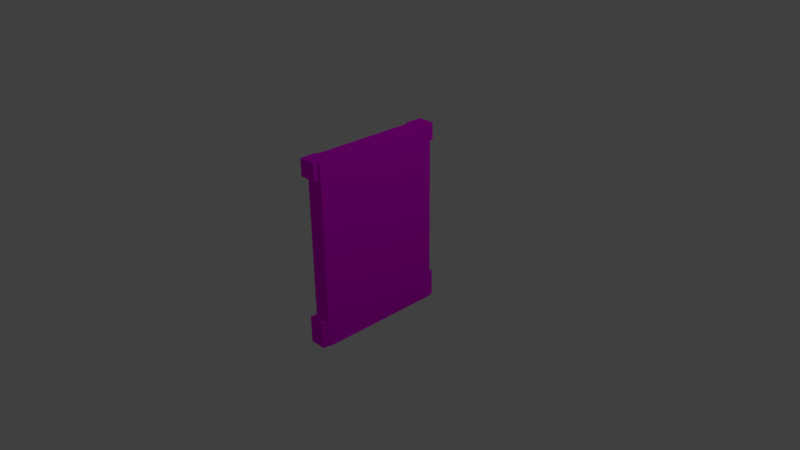 # Source: karePencereBrownFrame.blend  (saved by Blender 2.77.0; exported with 4.5.12 LTS)
import bpy
from mathutils import Matrix  # noqa: F401  (used for matrix-valued properties, if any)

bpy.ops.wm.read_factory_settings(use_empty=True)
scene = bpy.context.scene
scene.name = 'Scene'

# ---- collections
col_collection_1 = bpy.data.collections.new('Collection 1'); scene.collection.children.link(col_collection_1)

# ---- images (referenced by path relative to the original .blend; pixels are not part of the script)
import os
ASSET_DIR = os.environ.get("B2B_ASSET_DIR", "")  # directory of the original .blend (textures are referenced by path, not embedded)
HERE = os.path.dirname(os.path.abspath(__file__))  # packed textures are extracted next to this script under _unpacked/

def load_image(name, relpath, width, height, colorspace="sRGB"):
    """Load a texture the original file referenced (path relative to the .blend, or extracted next to this script)."""
    p = next((c for c in (os.path.join(HERE, relpath), os.path.join(ASSET_DIR, relpath)) if relpath and os.path.exists(c)), "")
    if p:
        img = bpy.data.images.load(p, check_existing=True)
        img.name = name
    else:  # same state as the original file: an image datablock whose file is absent (Cycles renders it pink)
        img = bpy.data.images.new(name, width, height)
        img.source = "FILE"
        img.filepath = "//" + (relpath or name)
    img.colorspace_settings.name = colorspace
    return img
img_colorpalette_jpg = load_image('colorPalette.jpg', 'colorPalette.jpg', 1024, 1024, 'sRGB')

# ---- materials (node trees are filled in below, after node groups)
mat_material = bpy.data.materials.new('Material')
mat_material.alpha_threshold = 0.0
mat_material.roughness = 0.5
mat_material.line_color = (0.0, 0.0, 0.0, 1.0)

# ---- material node trees
mat_material.use_nodes = True; mat_material.node_tree.nodes.clear()
_N = mat_material.node_tree.nodes; _L = mat_material.node_tree.links
n0 = _N.new('ShaderNodeOutputMaterial'); n0.name = 'Material Output'; n0.location = (300, 300)
n1 = _N.new('ShaderNodeBsdfDiffuse'); n1.name = 'Diffuse BSDF'; n1.location = (10, 300)
n2 = _N.new('ShaderNodeTexImage'); n2.name = 'Image Texture'; n2.location = (228, 132)
n2.width = 140
n2.image = img_colorpalette_jpg
n3 = _N.new('ShaderNodeTexCoord'); n3.name = 'Texture Coordinate'; n3.location = (-183, 230)
_L.new(n1.outputs[0], n0.inputs[0])
_L.new(n3.outputs[2], n2.inputs[0])
_L.new(n2.outputs[0], n1.inputs[0])
n0.is_active_output = True

# ---- world
world_world = bpy.data.worlds.new('World'); scene.world = world_world
world_world.color = (0.05088, 0.05088, 0.05088)
world_world.use_sun_shadow = False
world_world.sun_shadow_jitter_overblur = 0.0
world_world.cycles.sampling_method = 'MANUAL'

# ---- cameras
cam_camera = bpy.data.cameras.new('Camera')
cam_camera.clip_end = 100.0
cam_camera.lens = 35.0
cam_camera.sensor_width = 32.0
cam_camera.sensor_height = 18.0
cam_camera.ortho_scale = 7.314
cam_camera.dof.focus_distance = 0.0

# ---- lights
light_lamp = bpy.data.lights.new('Lamp', 'POINT')
light_lamp.transmission_factor = 0.0
light_lamp.cutoff_distance = 30.0
light_lamp.energy = 100.0
light_lamp.shadow_buffer_clip_start = 1.001
light_lamp.shadow_soft_size = 0.1
light_lamp.shadow_maximum_resolution = 0.006
light_lamp.use_absolute_resolution = True

# ---- meshes
me_cube_001 = bpy.data.meshes.new('Cube.001')
me_cube_001.from_pydata([(-0.1067, -0.784, -1.187), (-0.1067, -0.784, 1.156), (-0.1067, 0.7875, -1.187), (-0.1067, 0.7875, 1.156), (0.1277, -0.8859, -1.269), (0.1277, -0.8859, 1.238), (0.1277, 0.8895, -1.269), (0.1277, 0.8895, 1.238), (-0.1067, -0.8859, -1.269), (-0.1067, -0.8859, 1.238), (-0.1067, 0.8895, 1.238), (-0.1067, 0.8895, -1.269), (0.06169, -0.784, -1.187), (0.06169, -0.784, 1.156), (0.06169, 0.7875, 1.156), (0.06169, 0.7875, -1.187), (-0.1364, -0.9602, 1.007), (-0.1364, -0.9602, 1.239), (-0.1364, -0.7274, 1.007), (-0.1364, -0.7274, 1.239), (0.09644, -0.9602, 1.007), (0.09644, -0.9602, 1.239), (0.09644, -0.7274, 1.007), (0.09644, -0.7274, 1.239), (-0.1364, 0.7354, 1.007), (-0.1364, 0.7354, 1.239), (-0.1364, 0.9682, 1.007), (-0.1364, 0.9682, 1.239), (0.09644, 0.7354, 1.007), (0.09644, 0.7354, 1.239), (0.09644, 0.9682, 1.007), (0.09644, 0.9682, 1.239), (-0.1364, -0.9602, -1.277), (-0.1364, -0.9602, -0.9127), (-0.1364, -0.7274, -1.277), (-0.1364, -0.7274, -0.9127), (0.09644, -0.9602, -1.277), (0.09644, -0.9602, -0.9127), (0.09644, -0.7274, -1.277), (0.09644, -0.7274, -0.9127), (-0.1364, 0.7354, -1.277), (-0.1364, 0.7354, -0.9127), (-0.1364, 0.9682, -1.277), (-0.1364, 0.9682, -0.9127), (0.09644, 0.7354, -1.277), (0.09644, 0.7354, -0.9127), (0.09644, 0.9682, -1.277), (0.09644, 0.9682, -0.9127), (-0.01476, -0.04964, -1.254), (-0.01476, -0.04964, 1.227), (-0.01476, 0.04038, -1.254), (-0.01476, 0.04038, 1.227), (0.1039, -0.04964, -1.254), (0.1039, -0.04964, 1.227), (0.1039, 0.04038, -1.254), (0.1039, 0.04038, 1.227), (-0.01476, 0.7671, -0.05858), (-0.01476, -0.7764, -0.05858), (-0.01476, 0.7671, 0.03145), (-0.01476, -0.7764, 0.03145), (0.1039, 0.7671, -0.05858), (0.1039, -0.7764, -0.05858), (0.1039, 0.7671, 0.03145), (0.1039, -0.7764, 0.03145), (0.005538, 0.8264, 1.19), (0.005538, 0.8264, -1.182), (0.005538, -0.8676, 1.19), (0.005538, -0.8676, -1.182)], [], [(3, 2, 15, 14), (10, 7, 6, 11), (7, 5, 4, 6), (5, 9, 8, 4), (8, 11, 6, 4), (5, 7, 10, 9), (1, 0, 8, 9), (3, 1, 9, 10), (2, 3, 10, 11), (0, 2, 11, 8), (13, 14, 15, 12), (0, 1, 13, 12), (2, 0, 12, 15), (1, 3, 14, 13), (17, 19, 18, 16), (19, 23, 22, 18), (23, 21, 20, 22), (21, 17, 16, 20), (16, 18, 22, 20), (21, 23, 19, 17), (25, 27, 26, 24), (27, 31, 30, 26), (31, 29, 28, 30), (29, 25, 24, 28), (24, 26, 30, 28), (29, 31, 27, 25), (33, 35, 34, 32), (35, 39, 38, 34), (39, 37, 36, 38), (37, 33, 32, 36), (32, 34, 38, 36), (37, 39, 35, 33), (41, 43, 42, 40), (43, 47, 46, 42), (47, 45, 44, 46), (45, 41, 40, 44), (40, 42, 46, 44), (45, 47, 43, 41), (49, 51, 50, 48), (51, 55, 54, 50), (55, 53, 52, 54), (53, 49, 48, 52), (48, 50, 54, 52), (53, 55, 51, 49), (57, 59, 58, 56), (59, 63, 62, 58), (63, 61, 60, 62), (61, 57, 56, 60), (56, 58, 62, 60), (61, 63, 59, 57), (64, 65, 67, 66)])
_uv = me_cube_001.uv_layers.new(name='UVMap')
_uv.uv.foreach_set('vector', [0.5268, 0.2467, 0.5268, 0.2496, 0.5267, 0.2496, 0.5267, 0.2467, 0.5254, 0.2456, 0.5256, 0.2456, 0.5256, 0.2486, 0.5254, 0.2486, 0.5256, 0.2344, 0.527, 0.2344, 0.527, 0.2374, 0.5256, 0.2374, 0.5251, 0.2456, 0.5252, 0.2456, 0.5252, 0.2486, 0.5251, 0.2486, 0.5296, 0.247, 0.5296, 0.2449, 0.5297, 0.2449, 0.5297, 0.247, 0.5193, 0.2476, 0.5193, 0.2497, 0.5192, 0.2497, 0.5192, 0.2476, 0.5244, 0.2345, 0.5244, 0.2373, 0.5243, 0.2374, 0.5243, 0.2344, 0.5255, 0.2345, 0.5244, 0.2345, 0.5243, 0.2344, 0.5256, 0.2344, 0.5255, 0.2373, 0.5255, 0.2345, 0.5256, 0.2344, 0.5256, 0.2374, 0.5244, 0.2373, 0.5255, 0.2373, 0.5256, 0.2374, 0.5243, 0.2374, 0.527, 0.2342, 0.5281, 0.2342, 0.5281, 0.237, 0.527, 0.237, 0.5297, 0.2448, 0.5297, 0.2419, 0.5298, 0.2419, 0.5298, 0.2448, 0.5241, 0.2502, 0.5241, 0.2483, 0.5243, 0.2483, 0.5243, 0.2502, 0.5237, 0.2502, 0.5237, 0.2483, 0.5239, 0.2483, 0.5239, 0.2502, 0.5199, 0.2507, 0.5199, 0.2504, 0.5201, 0.2504, 0.5201, 0.2507, 0.5223, 0.2506, 0.5223, 0.2509, 0.5222, 0.2509, 0.5222, 0.2506, 0.5214, 0.2507, 0.5214, 0.2504, 0.5216, 0.2504, 0.5216, 0.2507, 0.5303, 0.234, 0.5303, 0.2337, 0.5305, 0.2337, 0.5305, 0.234, 0.522, 0.2508, 0.522, 0.2506, 0.5222, 0.2506, 0.5222, 0.2508, 0.5193, 0.2506, 0.5193, 0.2509, 0.5191, 0.2509, 0.5191, 0.2506, 0.5213, 0.2506, 0.5213, 0.2504, 0.5214, 0.2504, 0.5214, 0.2506, 0.5213, 0.2509, 0.5213, 0.2506, 0.5214, 0.2506, 0.5214, 0.2509, 0.5293, 0.245, 0.5293, 0.2447, 0.5294, 0.2447, 0.5294, 0.245, 0.5184, 0.2509, 0.5184, 0.2506, 0.5185, 0.2506, 0.5185, 0.2509, 0.5296, 0.2509, 0.5296, 0.2506, 0.5297, 0.2506, 0.5297, 0.2509, 0.5266, 0.2505, 0.5266, 0.2508, 0.5265, 0.2508, 0.5265, 0.2505, 0.5198, 0.2498, 0.5199, 0.2498, 0.5199, 0.2502, 0.5198, 0.2502, 0.5252, 0.25, 0.5254, 0.25, 0.5254, 0.2504, 0.5252, 0.2504, 0.5262, 0.2498, 0.5264, 0.2498, 0.5264, 0.2503, 0.5262, 0.2503, 0.5223, 0.2498, 0.5225, 0.2498, 0.5225, 0.2503, 0.5223, 0.2503, 0.5262, 0.2509, 0.5262, 0.2506, 0.5264, 0.2506, 0.5264, 0.2509, 0.5199, 0.2506, 0.5199, 0.2509, 0.5198, 0.2509, 0.5198, 0.2506, 0.5202, 0.2496, 0.5203, 0.2496, 0.5203, 0.25, 0.5202, 0.25, 0.527, 0.2499, 0.5272, 0.2499, 0.5272, 0.2504, 0.527, 0.2504, 0.5291, 0.2445, 0.5293, 0.2445, 0.5293, 0.245, 0.5291, 0.245, 0.5249, 0.25, 0.5251, 0.25, 0.5251, 0.2504, 0.5249, 0.2504, 0.5258, 0.2507, 0.5258, 0.2504, 0.526, 0.2504, 0.526, 0.2507, 0.5289, 0.2505, 0.5289, 0.2508, 0.5288, 0.2508, 0.5288, 0.2505, 0.5302, 0.2345, 0.5303, 0.2345, 0.5303, 0.2375, 0.5302, 0.2375, 0.53, 0.2314, 0.5301, 0.2314, 0.5301, 0.2344, 0.53, 0.2344, 0.5303, 0.2445, 0.5302, 0.2445, 0.5302, 0.2415, 0.5303, 0.2415, 0.53, 0.2472, 0.5301, 0.2472, 0.5301, 0.2502, 0.53, 0.2502, 0.5271, 0.2394, 0.5272, 0.2394, 0.5272, 0.2396, 0.5271, 0.2396, 0.5271, 0.2396, 0.5271, 0.2396, 0.5271, 0.2394, 0.5271, 0.2394, 0.5204, 0.2508, 0.5204, 0.2508, 0.5204, 0.2489, 0.5204, 0.2489, 0.5206, 0.2487, 0.5207, 0.2487, 0.5207, 0.2506, 0.5206, 0.2506, 0.5293, 0.2507, 0.5292, 0.2507, 0.5292, 0.2488, 0.5293, 0.2488, 0.5266, 0.2505, 0.5265, 0.2505, 0.5265, 0.2486, 0.5266, 0.2486, 0.5272, 0.2426, 0.5272, 0.2426, 0.5272, 0.2424, 0.5272, 0.2424, 0.5273, 0.2394, 0.5274, 0.2394, 0.5274, 0.2396, 0.5273, 0.2396, 0.1666, 0.7508, 0.1793, 0.7508, 0.1793, 0.7713, 0.1666, 0.7713])
me_cube_001.materials.append(mat_material)
me_cube_001.use_remesh_preserve_volume = False
me_cube_001.use_remesh_preserve_attributes = False
me_cube_001.use_mirror_vertex_groups = False
me_cube_001.update()

# ---- objects
ob_cube_001 = bpy.data.objects.new('Cube.001', me_cube_001)
ob_lamp = bpy.data.objects.new('Lamp', light_lamp)
ob_camera = bpy.data.objects.new('Camera', cam_camera)

# ---- transforms, parenting, visibility, modifiers, constraints
ob_cube_001.location = (0.0, 0.0, 0.3269)
ob_cube_001.lock_rotations_4d = False
ob_cube_001.empty_display_type = 'ARROWS'
ob_cube_001.lineart.crease_threshold = 0.0
ob_lamp.location = (4.076, 1.005, 5.904)
ob_lamp.rotation_euler = (0.6503, 0.05522, 1.866)
ob_lamp.lock_rotations_4d = False
ob_lamp.empty_display_type = 'ARROWS'
ob_lamp.color = (0.0, 0.0, 0.0, 0.0)
ob_lamp.lineart.crease_threshold = 0.0
ob_camera.location = (7.481, -6.508, 5.344)
ob_camera.rotation_euler = (1.109, 0.01082, 0.8149)
ob_camera.lock_rotations_4d = False
ob_camera.empty_display_type = 'ARROWS'
ob_camera.color = (0.0, 0.0, 0.0, 0.0)
ob_camera.display_type = 'WIRE'
ob_camera.lineart.crease_threshold = 0.0

# ---- collection membership
col_collection_1.objects.link(ob_cube_001)
col_collection_1.objects.link(ob_lamp)
col_collection_1.objects.link(ob_camera)

# ---- scene / render settings (as saved in the file)
scene.camera = ob_camera
scene.frame_start = 1; scene.frame_end = 250; scene.frame_set(238)
scene.render.engine = 'CYCLES'
scene.render.resolution_percentage = 50
scene.render.dither_intensity = 0.0
scene.cycles.use_denoising = False
scene.cycles.samples = 128
scene.cycles.sampling_pattern = 'TABULATED_SOBOL'
scene.cycles.light_sampling_threshold = 0.0
scene.cycles.use_adaptive_sampling = False
scene.cycles.use_light_tree = False
scene.cycles.blur_glossy = 0.0
scene.cycles.sample_clamp_indirect = 0.0
scene.view_settings.view_transform = 'Standard'
bpy.context.view_layer.update()
